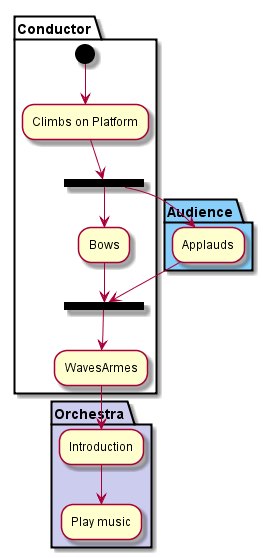

The diagram above was rendered by PlantUML. Its source (embedded in the PNG):
@startuml -->

partition Conductor {
  (*) --> "Climbs on Platform"
  --> === S1 ===
  --> Bows
}

partition Audience LightSkyBlue {
  === S1 === --> Applauds
}

partition Conductor {
  Bows --> === S2 ===
  --> WavesArmes
  Applauds --> === S2 ===
}

partition Orchestra #CCCCEE {
  WavesArmes --> Introduction
  --> "Play music"
}

@enduml